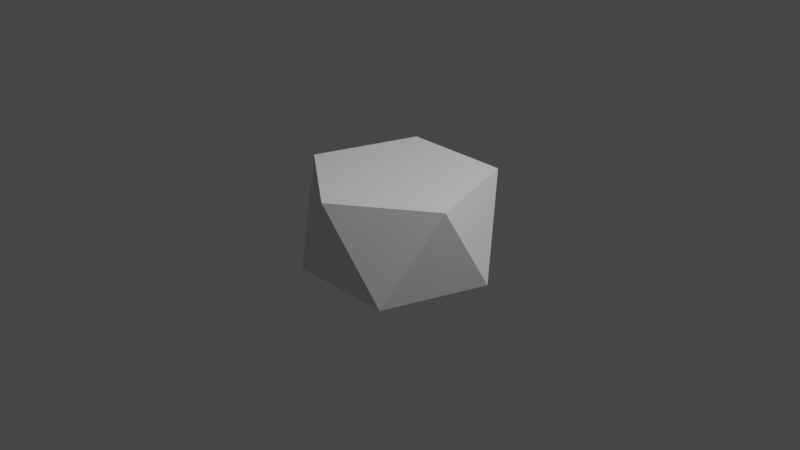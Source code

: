 # Source: pentaAntiPrism.blend  (saved by Blender 2.83.19; exported with 4.5.12 LTS)
import bpy
from mathutils import Matrix  # noqa: F401  (used for matrix-valued properties, if any)

bpy.ops.wm.read_factory_settings(use_empty=True)
scene = bpy.context.scene
scene.name = 'Scene'

# ---- collections
col_collection = bpy.data.collections.new('Collection'); scene.collection.children.link(col_collection)

# ---- world
world_world = bpy.data.worlds.new('World'); scene.world = world_world
world_world.use_nodes = True; world_world.node_tree.nodes.clear()
_N = world_world.node_tree.nodes; _L = world_world.node_tree.links
n0 = _N.new('ShaderNodeOutputWorld'); n0.name = 'World Output'; n0.location = (300, 300)
n1 = _N.new('ShaderNodeBackground'); n1.name = 'Background'; n1.location = (10, 300)
n1.inputs[0].default_value = (0.05088, 0.05088, 0.05088, 1.0)
_L.new(n1.outputs[0], n0.inputs[0])
n0.is_active_output = True
world_world.color = (0.05088, 0.05088, 0.05088)
world_world.use_sun_shadow = False
world_world.sun_shadow_jitter_overblur = 0.0

# ---- cameras
cam_camera = bpy.data.cameras.new('Camera')
cam_camera.clip_end = 100.0
cam_camera.ortho_scale = 7.314

# ---- lights
light_light = bpy.data.lights.new('Light', 'POINT')
light_light.transmission_factor = 0.0
light_light.energy = 1000.0
light_light.shadow_soft_size = 0.1
light_light.shadow_maximum_resolution = 0.006
light_light.use_absolute_resolution = True

# ---- meshes
me_cylinder = bpy.data.meshes.new('Cylinder')
me_cylinder.from_pydata([(0.0, 1.0, -0.5), (-0.5878, 0.809, 0.5), (0.9511, 0.309, -0.5), (0.5878, 0.809, 0.5), (0.5878, -0.809, -0.5), (0.9511, -0.309, 0.5), (-0.5878, -0.809, -0.5), (-1.788e-07, -1.0, 0.5), (-0.9511, 0.309, -0.5), (-0.9511, -0.309, 0.5)], [(2, 5), (4, 7), (6, 9), (1, 8), (0, 3)], [(0, 1, 3, 2), (2, 3, 5, 4), (4, 5, 7, 6), (3, 1, 9, 7, 5), (6, 7, 9, 8), (8, 9, 1, 0), (0, 2, 4, 6, 8)])
_uv = me_cylinder.uv_layers.new(name='UVMap')
_uv.uv.foreach_set('vector', [1.0, 0.5, 1.0, 1.0, 0.8, 1.0, 0.8, 0.5, 0.8, 0.5, 0.8, 1.0, 0.6, 1.0, 0.6, 0.5, 0.6, 0.5, 0.6, 1.0, 0.4, 1.0, 0.4, 0.5, 0.4783, 0.3242, 0.25, 0.49, 0.02175, 0.3242, 0.1089, 0.05584, 0.3911, 0.05584, 0.4, 0.5, 0.4, 1.0, 0.2, 1.0, 0.2, 0.5, 0.2, 0.5, 0.2, 1.0, 2.98e-08, 1.0, 2.98e-08, 0.5, 0.75, 0.49, 0.9783, 0.3242, 0.8911, 0.05584, 0.6089, 0.05584, 0.5217, 0.3242])
me_cylinder.use_remesh_fix_poles = True
me_cylinder.use_remesh_preserve_attributes = False
me_cylinder.use_mirror_vertex_groups = False
me_cylinder.update()

# ---- objects
ob_light = bpy.data.objects.new('Light', light_light)
ob_camera = bpy.data.objects.new('Camera', cam_camera)
ob_cylinder = bpy.data.objects.new('Cylinder', me_cylinder)

# ---- transforms, parenting, visibility, modifiers, constraints
ob_light.location = (4.076, 1.005, 5.904)
ob_light.rotation_euler = (0.6503, 0.05522, 1.866)
ob_light.lock_rotations_4d = False
ob_light.empty_display_type = 'ARROWS'
ob_light.color = (0.0, 0.0, 0.0, 0.0)
ob_light.lineart.crease_threshold = 0.0
ob_camera.location = (7.359, -6.926, 4.958)
ob_camera.rotation_euler = (1.109, 0.0, 0.8149)
ob_camera.lock_rotations_4d = False
ob_camera.empty_display_type = 'ARROWS'
ob_camera.color = (0.0, 0.0, 0.0, 0.0)
ob_camera.display_type = 'WIRE'
ob_camera.lineart.crease_threshold = 0.0
ob_cylinder.location = (0.0, 0.0, 0.0)
ob_cylinder.lineart.crease_threshold = 0.0

# ---- collection membership
col_collection.objects.link(ob_light)
col_collection.objects.link(ob_camera)
col_collection.objects.link(ob_cylinder)

# ---- scene / render settings (as saved in the file)
scene.camera = ob_camera
scene.frame_start = 1; scene.frame_end = 250; scene.frame_set(1)
scene.render.engine = 'BLENDER_EEVEE_NEXT'
scene.cycles.use_denoising = False
scene.cycles.samples = 128
scene.cycles.sampling_pattern = 'TABULATED_SOBOL'
scene.cycles.use_adaptive_sampling = False
scene.cycles.use_light_tree = False
scene.view_settings.view_transform = 'Filmic'
bpy.context.view_layer.update()
